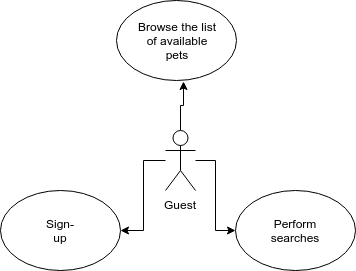

The diagram above was exported from draw.io. Its source (the exported page's mxGraphModel, read from the mxfile embedded in the PNG):
<mxGraphModel dx="1038" dy="540" grid="1" gridSize="10" guides="1" tooltips="1" connect="1" arrows="1" fold="1" page="1" pageScale="1" pageWidth="850" pageHeight="1100" math="0" shadow="0">
  <root>
    <mxCell id="0" />
    <mxCell id="1" parent="0" />
    <mxCell id="EUKe1KH3KALUhv9lF0FJ-10" style="edgeStyle=orthogonalEdgeStyle;rounded=0;orthogonalLoop=1;jettySize=auto;html=1;" edge="1" parent="1" source="EUKe1KH3KALUhv9lF0FJ-1" target="EUKe1KH3KALUhv9lF0FJ-5">
      <mxGeometry relative="1" as="geometry" />
    </mxCell>
    <mxCell id="EUKe1KH3KALUhv9lF0FJ-11" style="edgeStyle=orthogonalEdgeStyle;rounded=0;orthogonalLoop=1;jettySize=auto;html=1;" edge="1" parent="1" source="EUKe1KH3KALUhv9lF0FJ-1" target="EUKe1KH3KALUhv9lF0FJ-6">
      <mxGeometry relative="1" as="geometry" />
    </mxCell>
    <mxCell id="EUKe1KH3KALUhv9lF0FJ-14" style="edgeStyle=orthogonalEdgeStyle;rounded=0;orthogonalLoop=1;jettySize=auto;html=1;entryX=0.562;entryY=1.013;entryDx=0;entryDy=0;entryPerimeter=0;" edge="1" parent="1" source="EUKe1KH3KALUhv9lF0FJ-1" target="EUKe1KH3KALUhv9lF0FJ-4">
      <mxGeometry relative="1" as="geometry" />
    </mxCell>
    <mxCell id="EUKe1KH3KALUhv9lF0FJ-1" value="Guest" style="shape=umlActor;verticalLabelPosition=bottom;labelBackgroundColor=#ffffff;verticalAlign=top;html=1;outlineConnect=0;" vertex="1" parent="1">
      <mxGeometry x="330" y="220" width="30" height="60" as="geometry" />
    </mxCell>
    <mxCell id="EUKe1KH3KALUhv9lF0FJ-4" value="" style="ellipse;whiteSpace=wrap;html=1;" vertex="1" parent="1">
      <mxGeometry x="281" y="90" width="120" height="80" as="geometry" />
    </mxCell>
    <mxCell id="EUKe1KH3KALUhv9lF0FJ-5" value="" style="ellipse;whiteSpace=wrap;html=1;" vertex="1" parent="1">
      <mxGeometry x="400" y="280" width="120" height="80" as="geometry" />
    </mxCell>
    <mxCell id="EUKe1KH3KALUhv9lF0FJ-6" value="" style="ellipse;whiteSpace=wrap;html=1;" vertex="1" parent="1">
      <mxGeometry x="165" y="280" width="120" height="80" as="geometry" />
    </mxCell>
    <mxCell id="EUKe1KH3KALUhv9lF0FJ-7" value="Browse the list of available pets" style="text;html=1;strokeColor=none;fillColor=none;align=center;verticalAlign=middle;whiteSpace=wrap;rounded=0;" vertex="1" parent="1">
      <mxGeometry x="302" y="120" width="80" height="20" as="geometry" />
    </mxCell>
    <mxCell id="EUKe1KH3KALUhv9lF0FJ-8" value="Perform searches" style="text;html=1;strokeColor=none;fillColor=none;align=center;verticalAlign=middle;whiteSpace=wrap;rounded=0;" vertex="1" parent="1">
      <mxGeometry x="420" y="300" width="80" height="40" as="geometry" />
    </mxCell>
    <mxCell id="EUKe1KH3KALUhv9lF0FJ-9" value="Sign-up" style="text;html=1;strokeColor=none;fillColor=none;align=center;verticalAlign=middle;whiteSpace=wrap;rounded=0;" vertex="1" parent="1">
      <mxGeometry x="205" y="310" width="40" height="20" as="geometry" />
    </mxCell>
  </root>
</mxGraphModel>